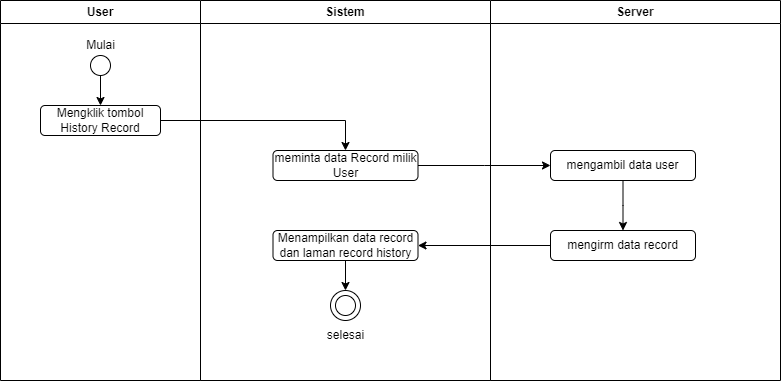

The diagram above was exported from draw.io. Its source (the exported page's mxGraphModel, read from the mxfile embedded in the PNG):
<mxGraphModel dx="1194" dy="638" grid="1" gridSize="10" guides="1" tooltips="1" connect="1" arrows="1" fold="1" page="1" pageScale="1" pageWidth="827" pageHeight="1169" math="0" shadow="0">
  <root>
    <mxCell id="0" />
    <mxCell id="1" parent="0" />
    <mxCell id="g3qyhrG81aiVRIwMgwjY-1" value="User" style="swimlane;whiteSpace=wrap;html=1;" parent="1" vertex="1">
      <mxGeometry x="60" y="30" width="200" height="380" as="geometry" />
    </mxCell>
    <mxCell id="g3qyhrG81aiVRIwMgwjY-7" value="" style="edgeStyle=orthogonalEdgeStyle;rounded=0;orthogonalLoop=1;jettySize=auto;html=1;" parent="g3qyhrG81aiVRIwMgwjY-1" source="g3qyhrG81aiVRIwMgwjY-4" target="g3qyhrG81aiVRIwMgwjY-5" edge="1">
      <mxGeometry relative="1" as="geometry" />
    </mxCell>
    <mxCell id="g3qyhrG81aiVRIwMgwjY-4" value="" style="ellipse;whiteSpace=wrap;html=1;aspect=fixed;color=black;" parent="g3qyhrG81aiVRIwMgwjY-1" vertex="1">
      <mxGeometry x="90" y="55" width="20" height="20" as="geometry" />
    </mxCell>
    <mxCell id="g3qyhrG81aiVRIwMgwjY-5" value="Mengklik tombol History Record" style="rounded=1;whiteSpace=wrap;html=1;" parent="g3qyhrG81aiVRIwMgwjY-1" vertex="1">
      <mxGeometry x="40" y="105" width="120" height="30" as="geometry" />
    </mxCell>
    <mxCell id="g3qyhrG81aiVRIwMgwjY-6" value="Mulai" style="text;html=1;align=center;verticalAlign=middle;resizable=0;points=[];autosize=1;strokeColor=none;fillColor=none;" parent="g3qyhrG81aiVRIwMgwjY-1" vertex="1">
      <mxGeometry x="75" y="30" width="50" height="30" as="geometry" />
    </mxCell>
    <mxCell id="g3qyhrG81aiVRIwMgwjY-2" value="Sistem" style="swimlane;whiteSpace=wrap;html=1;" parent="1" vertex="1">
      <mxGeometry x="260" y="30" width="290" height="380" as="geometry" />
    </mxCell>
    <mxCell id="g3qyhrG81aiVRIwMgwjY-10" style="edgeStyle=orthogonalEdgeStyle;rounded=0;orthogonalLoop=1;jettySize=auto;html=1;" parent="g3qyhrG81aiVRIwMgwjY-2" source="g3qyhrG81aiVRIwMgwjY-8" edge="1">
      <mxGeometry relative="1" as="geometry">
        <mxPoint x="350" y="165" as="targetPoint" />
      </mxGeometry>
    </mxCell>
    <mxCell id="g3qyhrG81aiVRIwMgwjY-8" value="meminta data Record milik User" style="rounded=1;whiteSpace=wrap;html=1;" parent="g3qyhrG81aiVRIwMgwjY-2" vertex="1">
      <mxGeometry x="72.5" y="150" width="145" height="30" as="geometry" />
    </mxCell>
    <mxCell id="g3qyhrG81aiVRIwMgwjY-19" style="edgeStyle=orthogonalEdgeStyle;rounded=0;orthogonalLoop=1;jettySize=auto;html=1;entryX=0.5;entryY=0;entryDx=0;entryDy=0;" parent="g3qyhrG81aiVRIwMgwjY-2" source="g3qyhrG81aiVRIwMgwjY-14" target="g3qyhrG81aiVRIwMgwjY-16" edge="1">
      <mxGeometry relative="1" as="geometry" />
    </mxCell>
    <mxCell id="g3qyhrG81aiVRIwMgwjY-14" value="Menampilkan data record dan laman record history" style="rounded=1;whiteSpace=wrap;html=1;" parent="g3qyhrG81aiVRIwMgwjY-2" vertex="1">
      <mxGeometry x="72.5" y="230" width="145" height="30" as="geometry" />
    </mxCell>
    <mxCell id="g3qyhrG81aiVRIwMgwjY-16" value="" style="ellipse;whiteSpace=wrap;html=1;aspect=fixed;color=black;" parent="g3qyhrG81aiVRIwMgwjY-2" vertex="1">
      <mxGeometry x="130" y="290" width="30" height="30" as="geometry" />
    </mxCell>
    <mxCell id="g3qyhrG81aiVRIwMgwjY-17" value="" style="ellipse;whiteSpace=wrap;html=1;aspect=fixed;color=black;" parent="g3qyhrG81aiVRIwMgwjY-2" vertex="1">
      <mxGeometry x="135" y="295" width="20" height="20" as="geometry" />
    </mxCell>
    <mxCell id="g3qyhrG81aiVRIwMgwjY-20" value="selesai" style="text;html=1;align=center;verticalAlign=middle;resizable=0;points=[];autosize=1;strokeColor=none;fillColor=none;" parent="g3qyhrG81aiVRIwMgwjY-2" vertex="1">
      <mxGeometry x="115" y="320" width="60" height="30" as="geometry" />
    </mxCell>
    <mxCell id="g3qyhrG81aiVRIwMgwjY-3" value="Server" style="swimlane;whiteSpace=wrap;html=1;" parent="1" vertex="1">
      <mxGeometry x="550" y="30" width="290" height="380" as="geometry" />
    </mxCell>
    <mxCell id="g3qyhrG81aiVRIwMgwjY-12" style="edgeStyle=orthogonalEdgeStyle;rounded=0;orthogonalLoop=1;jettySize=auto;html=1;" parent="g3qyhrG81aiVRIwMgwjY-3" source="g3qyhrG81aiVRIwMgwjY-11" edge="1">
      <mxGeometry relative="1" as="geometry">
        <mxPoint x="132.5" y="230" as="targetPoint" />
      </mxGeometry>
    </mxCell>
    <mxCell id="g3qyhrG81aiVRIwMgwjY-11" value="mengambil data user" style="rounded=1;whiteSpace=wrap;html=1;" parent="g3qyhrG81aiVRIwMgwjY-3" vertex="1">
      <mxGeometry x="60" y="150" width="145" height="30" as="geometry" />
    </mxCell>
    <mxCell id="g3qyhrG81aiVRIwMgwjY-13" value="mengirm data record" style="rounded=1;whiteSpace=wrap;html=1;" parent="g3qyhrG81aiVRIwMgwjY-3" vertex="1">
      <mxGeometry x="60" y="230" width="145" height="30" as="geometry" />
    </mxCell>
    <mxCell id="g3qyhrG81aiVRIwMgwjY-9" style="edgeStyle=orthogonalEdgeStyle;rounded=0;orthogonalLoop=1;jettySize=auto;html=1;entryX=0.5;entryY=0;entryDx=0;entryDy=0;" parent="1" source="g3qyhrG81aiVRIwMgwjY-5" target="g3qyhrG81aiVRIwMgwjY-8" edge="1">
      <mxGeometry relative="1" as="geometry">
        <mxPoint x="320" y="150" as="targetPoint" />
      </mxGeometry>
    </mxCell>
    <mxCell id="g3qyhrG81aiVRIwMgwjY-15" style="edgeStyle=orthogonalEdgeStyle;rounded=0;orthogonalLoop=1;jettySize=auto;html=1;entryX=1;entryY=0.5;entryDx=0;entryDy=0;" parent="1" source="g3qyhrG81aiVRIwMgwjY-13" target="g3qyhrG81aiVRIwMgwjY-14" edge="1">
      <mxGeometry relative="1" as="geometry" />
    </mxCell>
  </root>
</mxGraphModel>